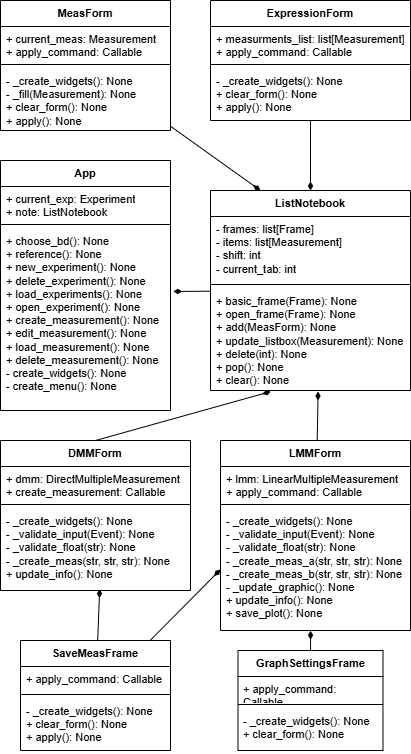

The diagram above was exported from draw.io. Its source (the exported page's mxGraphModel, read from the mxfile embedded in the PNG):
<mxGraphModel dx="1226" dy="1921" grid="1" gridSize="10" guides="1" tooltips="1" connect="1" arrows="1" fold="1" page="1" pageScale="1.5" pageWidth="1169" pageHeight="826" background="none" math="0" shadow="0">
  <root>
    <mxCell id="0" />
    <mxCell id="1" parent="0" />
    <mxCell id="2" value="ListNotebook" style="swimlane;fontStyle=1;align=center;verticalAlign=top;childLayout=stackLayout;horizontal=1;startSize=26;horizontalStack=0;resizeParent=1;resizeParentMax=0;resizeLast=0;collapsible=1;marginBottom=0;whiteSpace=wrap;html=1;fontFamily=Helvetica;fontSize=11;fontColor=default;labelBackgroundColor=default;" vertex="1" parent="1">
      <mxGeometry x="280" y="-130" width="200" height="200" as="geometry">
        <mxRectangle x="260" y="-20" width="100" height="30" as="alternateBounds" />
      </mxGeometry>
    </mxCell>
    <mxCell id="3" value="-&amp;nbsp;&lt;span style=&quot;background-color: light-dark(#ffffff, var(--ge-dark-color, #121212));&quot;&gt;frames: list[Frame]&lt;/span&gt;&lt;div&gt;- items: list[Measurement]&lt;/div&gt;&lt;div&gt;- shift: int&lt;/div&gt;&lt;div&gt;- current_tab: int&lt;/div&gt;" style="text;strokeColor=none;fillColor=none;align=left;verticalAlign=top;spacingLeft=4;spacingRight=4;overflow=hidden;rotatable=0;points=[[0,0.5],[1,0.5]];portConstraint=eastwest;whiteSpace=wrap;html=1;fontFamily=Helvetica;fontSize=11;fontColor=default;labelBackgroundColor=default;" vertex="1" parent="2">
      <mxGeometry y="26" width="200" height="64" as="geometry" />
    </mxCell>
    <mxCell id="4" value="" style="line;strokeWidth=1;fillColor=none;align=left;verticalAlign=middle;spacingTop=-1;spacingLeft=3;spacingRight=3;rotatable=0;labelPosition=right;points=[];portConstraint=eastwest;strokeColor=inherit;fontFamily=Helvetica;fontSize=11;fontColor=default;labelBackgroundColor=default;" vertex="1" parent="2">
      <mxGeometry y="90" width="200" height="8" as="geometry" />
    </mxCell>
    <mxCell id="5" value="+ basic_frame(Frame): None&lt;div&gt;+ open_frame(Frame): None&lt;/div&gt;&lt;div&gt;+ add(MeasForm): None&lt;/div&gt;&lt;div&gt;+ update_listbox(Measurement): None&lt;/div&gt;&lt;div&gt;+ delete(int): None&lt;/div&gt;&lt;div&gt;+ pop(): None&lt;/div&gt;&lt;div&gt;+ clear(): None&lt;/div&gt;" style="text;strokeColor=none;fillColor=none;align=left;verticalAlign=top;spacingLeft=4;spacingRight=4;overflow=hidden;rotatable=0;points=[[0,0.5],[1,0.5]];portConstraint=eastwest;whiteSpace=wrap;html=1;fontFamily=Helvetica;fontSize=11;fontColor=default;labelBackgroundColor=default;" vertex="1" parent="2">
      <mxGeometry y="98" width="200" height="102" as="geometry" />
    </mxCell>
    <mxCell id="6" value="App" style="swimlane;fontStyle=1;align=center;verticalAlign=top;childLayout=stackLayout;horizontal=1;startSize=26;horizontalStack=0;resizeParent=1;resizeParentMax=0;resizeLast=0;collapsible=1;marginBottom=0;whiteSpace=wrap;html=1;fontFamily=Helvetica;fontSize=11;fontColor=default;labelBackgroundColor=default;" vertex="1" parent="1">
      <mxGeometry x="70" y="-160" width="170" height="250" as="geometry">
        <mxRectangle x="350" y="70" width="100" height="30" as="alternateBounds" />
      </mxGeometry>
    </mxCell>
    <mxCell id="7" value="+ current_exp: Experiment&lt;div&gt;+ note:&amp;nbsp;ListNotebook&lt;/div&gt;" style="text;strokeColor=none;fillColor=none;align=left;verticalAlign=top;spacingLeft=4;spacingRight=4;overflow=hidden;rotatable=0;points=[[0,0.5],[1,0.5]];portConstraint=eastwest;whiteSpace=wrap;html=1;fontFamily=Helvetica;fontSize=11;fontColor=default;labelBackgroundColor=default;" vertex="1" parent="6">
      <mxGeometry y="26" width="170" height="34" as="geometry" />
    </mxCell>
    <mxCell id="8" value="" style="line;strokeWidth=1;fillColor=none;align=left;verticalAlign=middle;spacingTop=-1;spacingLeft=3;spacingRight=3;rotatable=0;labelPosition=right;points=[];portConstraint=eastwest;strokeColor=inherit;fontFamily=Helvetica;fontSize=11;fontColor=default;labelBackgroundColor=default;" vertex="1" parent="6">
      <mxGeometry y="60" width="170" height="8" as="geometry" />
    </mxCell>
    <mxCell id="9" value="&lt;div&gt;+ choose_bd(): None&lt;/div&gt;&lt;div&gt;+ reference(): None&lt;/div&gt;&lt;div&gt;+&amp;nbsp;new_experiment(): None&lt;/div&gt;&lt;div&gt;+&amp;nbsp;delete_experiment(): None&lt;/div&gt;&lt;div&gt;+&amp;nbsp;load_experiments(): None&lt;/div&gt;&lt;div&gt;+&amp;nbsp;open_experiment(): None&lt;/div&gt;&lt;div&gt;+&amp;nbsp;create_measurement(): None&lt;/div&gt;&lt;div&gt;+&amp;nbsp;edit_measurement(): None&lt;/div&gt;&lt;div&gt;+&amp;nbsp;load_measurement(): None&lt;/div&gt;&lt;div&gt;+&amp;nbsp;delete_measurement(): None&lt;/div&gt;&lt;div&gt;&lt;span style=&quot;background-color: light-dark(#ffffff, var(--ge-dark-color, #121212)); color: light-dark(rgb(0, 0, 0), rgb(255, 255, 255));&quot;&gt;- create_widgets(): None&lt;/span&gt;&lt;/div&gt;&lt;div&gt;-&amp;nbsp;create_menu(): None&lt;/div&gt;&lt;div&gt;&lt;br&gt;&lt;/div&gt;" style="text;strokeColor=none;fillColor=none;align=left;verticalAlign=top;spacingLeft=4;spacingRight=4;overflow=hidden;rotatable=0;points=[[0,0.5],[1,0.5]];portConstraint=eastwest;whiteSpace=wrap;html=1;fontFamily=Helvetica;fontSize=11;fontColor=default;labelBackgroundColor=default;" vertex="1" parent="6">
      <mxGeometry y="68" width="170" height="182" as="geometry" />
    </mxCell>
    <mxCell id="10" style="edgeStyle=none;shape=connector;rounded=0;orthogonalLoop=1;jettySize=auto;html=1;entryX=0.25;entryY=0;entryDx=0;entryDy=0;strokeColor=default;align=center;verticalAlign=middle;fontFamily=Helvetica;fontSize=11;fontColor=default;labelBackgroundColor=default;endArrow=diamondThin;endFill=1;" edge="1" source="11" target="2" parent="1">
      <mxGeometry relative="1" as="geometry" />
    </mxCell>
    <mxCell id="11" value="MeasForm" style="swimlane;fontStyle=1;align=center;verticalAlign=top;childLayout=stackLayout;horizontal=1;startSize=26;horizontalStack=0;resizeParent=1;resizeParentMax=0;resizeLast=0;collapsible=1;marginBottom=0;whiteSpace=wrap;html=1;fontFamily=Helvetica;fontSize=11;fontColor=default;labelBackgroundColor=default;" vertex="1" parent="1">
      <mxGeometry x="70" y="-320" width="170" height="130" as="geometry">
        <mxRectangle x="70" y="125" width="100" height="30" as="alternateBounds" />
      </mxGeometry>
    </mxCell>
    <mxCell id="12" value="+ current_meas: Measurement&lt;div&gt;+ apply_command: Callable&lt;/div&gt;" style="text;strokeColor=none;fillColor=none;align=left;verticalAlign=top;spacingLeft=4;spacingRight=4;overflow=hidden;rotatable=0;points=[[0,0.5],[1,0.5]];portConstraint=eastwest;whiteSpace=wrap;html=1;fontFamily=Helvetica;fontSize=11;fontColor=default;labelBackgroundColor=default;" vertex="1" parent="11">
      <mxGeometry y="26" width="170" height="34" as="geometry" />
    </mxCell>
    <mxCell id="13" value="" style="line;strokeWidth=1;fillColor=none;align=left;verticalAlign=middle;spacingTop=-1;spacingLeft=3;spacingRight=3;rotatable=0;labelPosition=right;points=[];portConstraint=eastwest;strokeColor=inherit;fontFamily=Helvetica;fontSize=11;fontColor=default;labelBackgroundColor=default;" vertex="1" parent="11">
      <mxGeometry y="60" width="170" height="8" as="geometry" />
    </mxCell>
    <mxCell id="14" value="&lt;div&gt;-&amp;nbsp;_create_widgets(): None&lt;/div&gt;&lt;div&gt;-&amp;nbsp;_fill(&lt;span style=&quot;background-color: light-dark(#ffffff, var(--ge-dark-color, #121212)); color: light-dark(rgb(0, 0, 0), rgb(255, 255, 255));&quot;&gt;Measurement&lt;/span&gt;&lt;span style=&quot;background-color: light-dark(#ffffff, var(--ge-dark-color, #121212)); color: light-dark(rgb(0, 0, 0), rgb(255, 255, 255));&quot;&gt;): None&lt;/span&gt;&lt;/div&gt;+ clear_form(): None&lt;div&gt;+&amp;nbsp;apply(): None&lt;/div&gt;" style="text;strokeColor=none;fillColor=none;align=left;verticalAlign=top;spacingLeft=4;spacingRight=4;overflow=hidden;rotatable=0;points=[[0,0.5],[1,0.5]];portConstraint=eastwest;whiteSpace=wrap;html=1;fontFamily=Helvetica;fontSize=11;fontColor=default;labelBackgroundColor=default;" vertex="1" parent="11">
      <mxGeometry y="68" width="170" height="62" as="geometry" />
    </mxCell>
    <mxCell id="15" value="DMMForm" style="swimlane;fontStyle=1;align=center;verticalAlign=top;childLayout=stackLayout;horizontal=1;startSize=26;horizontalStack=0;resizeParent=1;resizeParentMax=0;resizeLast=0;collapsible=1;marginBottom=0;whiteSpace=wrap;html=1;fontFamily=Helvetica;fontSize=11;fontColor=default;labelBackgroundColor=default;" vertex="1" parent="1">
      <mxGeometry x="70" y="120" width="190" height="150" as="geometry">
        <mxRectangle x="70" y="120" width="100" height="30" as="alternateBounds" />
      </mxGeometry>
    </mxCell>
    <mxCell id="16" value="+ dmm: DirectMultipleMeasurement&lt;div&gt;+ create_measurement: Callable&lt;/div&gt;" style="text;strokeColor=none;fillColor=none;align=left;verticalAlign=top;spacingLeft=4;spacingRight=4;overflow=hidden;rotatable=0;points=[[0,0.5],[1,0.5]];portConstraint=eastwest;whiteSpace=wrap;html=1;fontFamily=Helvetica;fontSize=11;fontColor=default;labelBackgroundColor=default;" vertex="1" parent="15">
      <mxGeometry y="26" width="190" height="34" as="geometry" />
    </mxCell>
    <mxCell id="17" value="" style="line;strokeWidth=1;fillColor=none;align=left;verticalAlign=middle;spacingTop=-1;spacingLeft=3;spacingRight=3;rotatable=0;labelPosition=right;points=[];portConstraint=eastwest;strokeColor=inherit;fontFamily=Helvetica;fontSize=11;fontColor=default;labelBackgroundColor=default;" vertex="1" parent="15">
      <mxGeometry y="60" width="190" height="8" as="geometry" />
    </mxCell>
    <mxCell id="18" value="&lt;div&gt;-&amp;nbsp;_create_widgets(): None&lt;/div&gt;- _validate_input(Event): None&lt;div&gt;- _validate_float(str): None&lt;/div&gt;&lt;div&gt;- _create_meas(str, str, str): None&lt;br&gt;&lt;div&gt;+&amp;nbsp;update_info(): None&lt;/div&gt;&lt;/div&gt;" style="text;strokeColor=none;fillColor=none;align=left;verticalAlign=top;spacingLeft=4;spacingRight=4;overflow=hidden;rotatable=0;points=[[0,0.5],[1,0.5]];portConstraint=eastwest;whiteSpace=wrap;html=1;fontFamily=Helvetica;fontSize=11;fontColor=default;labelBackgroundColor=default;" vertex="1" parent="15">
      <mxGeometry y="68" width="190" height="82" as="geometry" />
    </mxCell>
    <mxCell id="19" style="edgeStyle=none;shape=connector;rounded=0;orthogonalLoop=1;jettySize=auto;html=1;strokeColor=default;align=center;verticalAlign=middle;fontFamily=Helvetica;fontSize=11;fontColor=default;labelBackgroundColor=default;endArrow=diamondThin;endFill=1;exitX=0.5;exitY=0;exitDx=0;exitDy=0;entryX=0.302;entryY=1.01;entryDx=0;entryDy=0;entryPerimeter=0;" edge="1" source="15" target="5" parent="1">
      <mxGeometry relative="1" as="geometry">
        <mxPoint x="610" y="270" as="sourcePoint" />
        <mxPoint x="610" y="240" as="targetPoint" />
      </mxGeometry>
    </mxCell>
    <mxCell id="20" style="edgeStyle=none;shape=connector;rounded=0;orthogonalLoop=1;jettySize=auto;html=1;entryX=1.016;entryY=0.346;entryDx=0;entryDy=0;entryPerimeter=0;strokeColor=default;align=center;verticalAlign=middle;fontFamily=Helvetica;fontSize=11;fontColor=default;labelBackgroundColor=default;endArrow=diamondThin;endFill=1;" edge="1" source="2" target="9" parent="1">
      <mxGeometry relative="1" as="geometry" />
    </mxCell>
    <mxCell id="21" style="edgeStyle=none;shape=connector;rounded=0;orthogonalLoop=1;jettySize=auto;html=1;entryX=0.5;entryY=0;entryDx=0;entryDy=0;strokeColor=default;align=center;verticalAlign=middle;fontFamily=Helvetica;fontSize=11;fontColor=default;labelBackgroundColor=default;endArrow=diamondThin;endFill=1;" edge="1" source="22" target="2" parent="1">
      <mxGeometry relative="1" as="geometry" />
    </mxCell>
    <mxCell id="22" value="ExpressionForm" style="swimlane;fontStyle=1;align=center;verticalAlign=top;childLayout=stackLayout;horizontal=1;startSize=26;horizontalStack=0;resizeParent=1;resizeParentMax=0;resizeLast=0;collapsible=1;marginBottom=0;whiteSpace=wrap;html=1;fontFamily=Helvetica;fontSize=11;fontColor=default;labelBackgroundColor=default;" vertex="1" parent="1">
      <mxGeometry x="280" y="-320" width="200" height="120" as="geometry">
        <mxRectangle x="70" y="125" width="100" height="30" as="alternateBounds" />
      </mxGeometry>
    </mxCell>
    <mxCell id="23" value="+ measurments_list: list[Measurement]&lt;div&gt;+ apply_command: Callable&lt;/div&gt;" style="text;strokeColor=none;fillColor=none;align=left;verticalAlign=top;spacingLeft=4;spacingRight=4;overflow=hidden;rotatable=0;points=[[0,0.5],[1,0.5]];portConstraint=eastwest;whiteSpace=wrap;html=1;fontFamily=Helvetica;fontSize=11;fontColor=default;labelBackgroundColor=default;" vertex="1" parent="22">
      <mxGeometry y="26" width="200" height="34" as="geometry" />
    </mxCell>
    <mxCell id="24" value="" style="line;strokeWidth=1;fillColor=none;align=left;verticalAlign=middle;spacingTop=-1;spacingLeft=3;spacingRight=3;rotatable=0;labelPosition=right;points=[];portConstraint=eastwest;strokeColor=inherit;fontFamily=Helvetica;fontSize=11;fontColor=default;labelBackgroundColor=default;" vertex="1" parent="22">
      <mxGeometry y="60" width="200" height="8" as="geometry" />
    </mxCell>
    <mxCell id="25" value="&lt;div&gt;-&amp;nbsp;_create_widgets(): None&lt;span style=&quot;background-color: light-dark(#ffffff, var(--ge-dark-color, #121212)); color: light-dark(rgb(0, 0, 0), rgb(255, 255, 255));&quot;&gt;&lt;/span&gt;&lt;/div&gt;&lt;div&gt;&lt;span style=&quot;background-color: light-dark(#ffffff, var(--ge-dark-color, #121212)); color: light-dark(rgb(0, 0, 0), rgb(255, 255, 255));&quot;&gt;+ clear_form(): None&lt;/span&gt;&lt;/div&gt;&lt;div&gt;+&amp;nbsp;apply(): None&lt;/div&gt;" style="text;strokeColor=none;fillColor=none;align=left;verticalAlign=top;spacingLeft=4;spacingRight=4;overflow=hidden;rotatable=0;points=[[0,0.5],[1,0.5]];portConstraint=eastwest;whiteSpace=wrap;html=1;fontFamily=Helvetica;fontSize=11;fontColor=default;labelBackgroundColor=default;" vertex="1" parent="22">
      <mxGeometry y="68" width="200" height="52" as="geometry" />
    </mxCell>
    <mxCell id="26" value="LMMForm" style="swimlane;fontStyle=1;align=center;verticalAlign=top;childLayout=stackLayout;horizontal=1;startSize=26;horizontalStack=0;resizeParent=1;resizeParentMax=0;resizeLast=0;collapsible=1;marginBottom=0;whiteSpace=wrap;html=1;fontFamily=Helvetica;fontSize=11;fontColor=default;labelBackgroundColor=default;" vertex="1" parent="1">
      <mxGeometry x="290" y="120" width="190" height="190" as="geometry">
        <mxRectangle x="70" y="120" width="100" height="30" as="alternateBounds" />
      </mxGeometry>
    </mxCell>
    <mxCell id="27" value="+ lmm: LinearMultipleMeasurement&lt;div&gt;+ apply_command: Callable&lt;/div&gt;" style="text;strokeColor=none;fillColor=none;align=left;verticalAlign=top;spacingLeft=4;spacingRight=4;overflow=hidden;rotatable=0;points=[[0,0.5],[1,0.5]];portConstraint=eastwest;whiteSpace=wrap;html=1;fontFamily=Helvetica;fontSize=11;fontColor=default;labelBackgroundColor=default;" vertex="1" parent="26">
      <mxGeometry y="26" width="190" height="34" as="geometry" />
    </mxCell>
    <mxCell id="28" value="" style="line;strokeWidth=1;fillColor=none;align=left;verticalAlign=middle;spacingTop=-1;spacingLeft=3;spacingRight=3;rotatable=0;labelPosition=right;points=[];portConstraint=eastwest;strokeColor=inherit;fontFamily=Helvetica;fontSize=11;fontColor=default;labelBackgroundColor=default;" vertex="1" parent="26">
      <mxGeometry y="60" width="190" height="8" as="geometry" />
    </mxCell>
    <mxCell id="29" value="&lt;div&gt;-&amp;nbsp;_create_widgets(): None&lt;/div&gt;- _validate_input(Event): None&lt;div&gt;- _validate_float(str): None&lt;/div&gt;&lt;div&gt;- _create_meas_a(str, str, str): None&lt;/div&gt;&lt;div&gt;- _create_meas_b(str, str, str): None&lt;br&gt;&lt;div&gt;- _update_graphic(): None&lt;/div&gt;&lt;div&gt;+&amp;nbsp;update_info(): None&lt;/div&gt;&lt;/div&gt;&lt;div&gt;+&amp;nbsp;save_plot(): None&lt;/div&gt;" style="text;strokeColor=none;fillColor=none;align=left;verticalAlign=top;spacingLeft=4;spacingRight=4;overflow=hidden;rotatable=0;points=[[0,0.5],[1,0.5]];portConstraint=eastwest;whiteSpace=wrap;html=1;fontFamily=Helvetica;fontSize=11;fontColor=default;labelBackgroundColor=default;" vertex="1" parent="26">
      <mxGeometry y="68" width="190" height="122" as="geometry" />
    </mxCell>
    <mxCell id="30" style="edgeStyle=none;shape=connector;rounded=0;orthogonalLoop=1;jettySize=auto;html=1;entryX=0.538;entryY=1.01;entryDx=0;entryDy=0;entryPerimeter=0;strokeColor=default;align=center;verticalAlign=middle;fontFamily=Helvetica;fontSize=11;fontColor=default;labelBackgroundColor=default;endArrow=diamondThin;endFill=1;" edge="1" source="26" target="5" parent="1">
      <mxGeometry relative="1" as="geometry" />
    </mxCell>
    <mxCell id="31" style="edgeStyle=none;shape=connector;rounded=0;orthogonalLoop=1;jettySize=auto;html=1;entryX=0;entryY=0.5;entryDx=0;entryDy=0;strokeColor=default;align=center;verticalAlign=middle;fontFamily=Helvetica;fontSize=11;fontColor=default;labelBackgroundColor=default;endArrow=diamondThin;endFill=1;" edge="1" source="32" target="29" parent="1">
      <mxGeometry relative="1" as="geometry" />
    </mxCell>
    <mxCell id="32" value="SaveMeasFrame" style="swimlane;fontStyle=1;align=center;verticalAlign=top;childLayout=stackLayout;horizontal=1;startSize=26;horizontalStack=0;resizeParent=1;resizeParentMax=0;resizeLast=0;collapsible=1;marginBottom=0;whiteSpace=wrap;html=1;fontFamily=Helvetica;fontSize=11;fontColor=default;labelBackgroundColor=default;" vertex="1" parent="1">
      <mxGeometry x="90" y="320" width="150" height="110" as="geometry">
        <mxRectangle x="70" y="125" width="100" height="30" as="alternateBounds" />
      </mxGeometry>
    </mxCell>
    <mxCell id="33" value="&lt;div&gt;+ apply_command: Callable&lt;/div&gt;" style="text;strokeColor=none;fillColor=none;align=left;verticalAlign=top;spacingLeft=4;spacingRight=4;overflow=hidden;rotatable=0;points=[[0,0.5],[1,0.5]];portConstraint=eastwest;whiteSpace=wrap;html=1;fontFamily=Helvetica;fontSize=11;fontColor=default;labelBackgroundColor=default;" vertex="1" parent="32">
      <mxGeometry y="26" width="150" height="24" as="geometry" />
    </mxCell>
    <mxCell id="34" value="" style="line;strokeWidth=1;fillColor=none;align=left;verticalAlign=middle;spacingTop=-1;spacingLeft=3;spacingRight=3;rotatable=0;labelPosition=right;points=[];portConstraint=eastwest;strokeColor=inherit;fontFamily=Helvetica;fontSize=11;fontColor=default;labelBackgroundColor=default;" vertex="1" parent="32">
      <mxGeometry y="50" width="150" height="8" as="geometry" />
    </mxCell>
    <mxCell id="35" value="&lt;div&gt;-&amp;nbsp;_create_widgets(): None&lt;span style=&quot;background-color: light-dark(#ffffff, var(--ge-dark-color, #121212)); color: light-dark(rgb(0, 0, 0), rgb(255, 255, 255));&quot;&gt;&lt;/span&gt;&lt;/div&gt;&lt;div&gt;&lt;span style=&quot;background-color: light-dark(#ffffff, var(--ge-dark-color, #121212)); color: light-dark(rgb(0, 0, 0), rgb(255, 255, 255));&quot;&gt;+ clear_form(): None&lt;/span&gt;&lt;/div&gt;&lt;div&gt;+&amp;nbsp;apply(): None&lt;/div&gt;" style="text;strokeColor=none;fillColor=none;align=left;verticalAlign=top;spacingLeft=4;spacingRight=4;overflow=hidden;rotatable=0;points=[[0,0.5],[1,0.5]];portConstraint=eastwest;whiteSpace=wrap;html=1;fontFamily=Helvetica;fontSize=11;fontColor=default;labelBackgroundColor=default;" vertex="1" parent="32">
      <mxGeometry y="58" width="150" height="52" as="geometry" />
    </mxCell>
    <mxCell id="36" style="edgeStyle=none;shape=connector;rounded=0;orthogonalLoop=1;jettySize=auto;html=1;entryX=0.522;entryY=0.983;entryDx=0;entryDy=0;entryPerimeter=0;strokeColor=default;align=center;verticalAlign=middle;fontFamily=Helvetica;fontSize=11;fontColor=default;labelBackgroundColor=default;endArrow=diamondThin;endFill=1;" edge="1" source="32" target="18" parent="1">
      <mxGeometry relative="1" as="geometry" />
    </mxCell>
    <mxCell id="37" value="GraphSettingsFrame" style="swimlane;fontStyle=1;align=center;verticalAlign=top;childLayout=stackLayout;horizontal=1;startSize=26;horizontalStack=0;resizeParent=1;resizeParentMax=0;resizeLast=0;collapsible=1;marginBottom=0;whiteSpace=wrap;html=1;fontFamily=Helvetica;fontSize=11;fontColor=default;labelBackgroundColor=default;" vertex="1" parent="1">
      <mxGeometry x="307.5" y="330" width="145" height="100" as="geometry">
        <mxRectangle x="70" y="125" width="100" height="30" as="alternateBounds" />
      </mxGeometry>
    </mxCell>
    <mxCell id="38" value="&lt;div&gt;+ apply_command: Callable&lt;/div&gt;" style="text;strokeColor=none;fillColor=none;align=left;verticalAlign=top;spacingLeft=4;spacingRight=4;overflow=hidden;rotatable=0;points=[[0,0.5],[1,0.5]];portConstraint=eastwest;whiteSpace=wrap;html=1;fontFamily=Helvetica;fontSize=11;fontColor=default;labelBackgroundColor=default;" vertex="1" parent="37">
      <mxGeometry y="26" width="145" height="24" as="geometry" />
    </mxCell>
    <mxCell id="39" value="" style="line;strokeWidth=1;fillColor=none;align=left;verticalAlign=middle;spacingTop=-1;spacingLeft=3;spacingRight=3;rotatable=0;labelPosition=right;points=[];portConstraint=eastwest;strokeColor=inherit;fontFamily=Helvetica;fontSize=11;fontColor=default;labelBackgroundColor=default;" vertex="1" parent="37">
      <mxGeometry y="50" width="145" height="8" as="geometry" />
    </mxCell>
    <mxCell id="40" value="&lt;div&gt;-&amp;nbsp;_create_widgets(): None&lt;span style=&quot;background-color: light-dark(#ffffff, var(--ge-dark-color, #121212)); color: light-dark(rgb(0, 0, 0), rgb(255, 255, 255));&quot;&gt;&lt;/span&gt;&lt;/div&gt;&lt;div&gt;&lt;span style=&quot;background-color: light-dark(#ffffff, var(--ge-dark-color, #121212)); color: light-dark(rgb(0, 0, 0), rgb(255, 255, 255));&quot;&gt;+ clear_form(): None&lt;/span&gt;&lt;/div&gt;" style="text;strokeColor=none;fillColor=none;align=left;verticalAlign=top;spacingLeft=4;spacingRight=4;overflow=hidden;rotatable=0;points=[[0,0.5],[1,0.5]];portConstraint=eastwest;whiteSpace=wrap;html=1;fontFamily=Helvetica;fontSize=11;fontColor=default;labelBackgroundColor=default;" vertex="1" parent="37">
      <mxGeometry y="58" width="145" height="42" as="geometry" />
    </mxCell>
    <mxCell id="41" style="edgeStyle=none;shape=connector;rounded=0;orthogonalLoop=1;jettySize=auto;html=1;entryX=0.474;entryY=1.002;entryDx=0;entryDy=0;entryPerimeter=0;strokeColor=default;align=center;verticalAlign=middle;fontFamily=Helvetica;fontSize=11;fontColor=default;labelBackgroundColor=default;endArrow=diamondThin;endFill=1;" edge="1" source="37" target="29" parent="1">
      <mxGeometry relative="1" as="geometry" />
    </mxCell>
  </root>
</mxGraphModel>